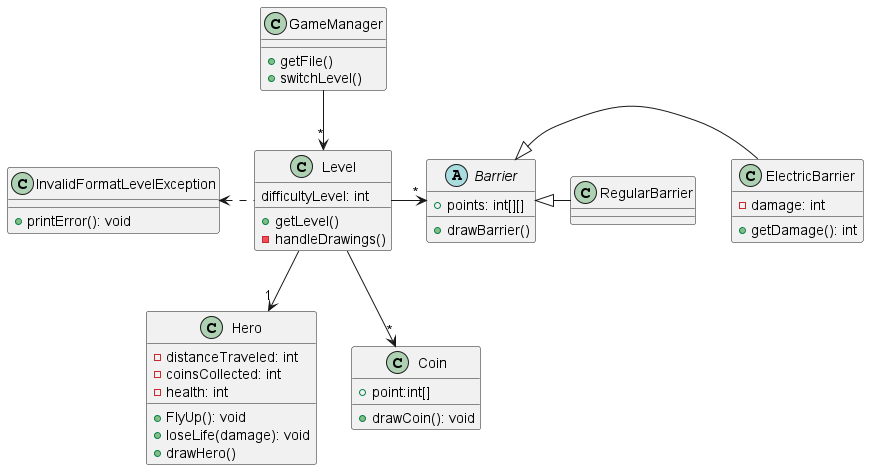

The diagram above was rendered by PlantUML. Its source (embedded in the PNG):
@startuml
class GameManager{
+getFile()
+switchLevel()
}

class Level {
difficultyLevel: int
+getLevel()
-handleDrawings()
}

abstract Barrier {
+points: int[][]
+drawBarrier()
}
class Hero{
-distanceTraveled: int
-coinsCollected: int
-health: int
+FlyUp(): void
+loseLife(damage): void
+drawHero()
}
class InvalidFormatLevelException {
+printError(): void
}
class ElectricBarrier {
-damage: int
+getDamage(): int
}
class RegularBarrier {
}

class Coin{
+point:int[]
+drawCoin(): void
}

GameManager -down->"*" Level
Level ->"*" Barrier
Level -down->"1" Hero
Level ..left..> InvalidFormatLevelException
Level -down->"*" Coin
ElectricBarrier -left-|> Barrier
RegularBarrier -left-|> Barrier

@enduml